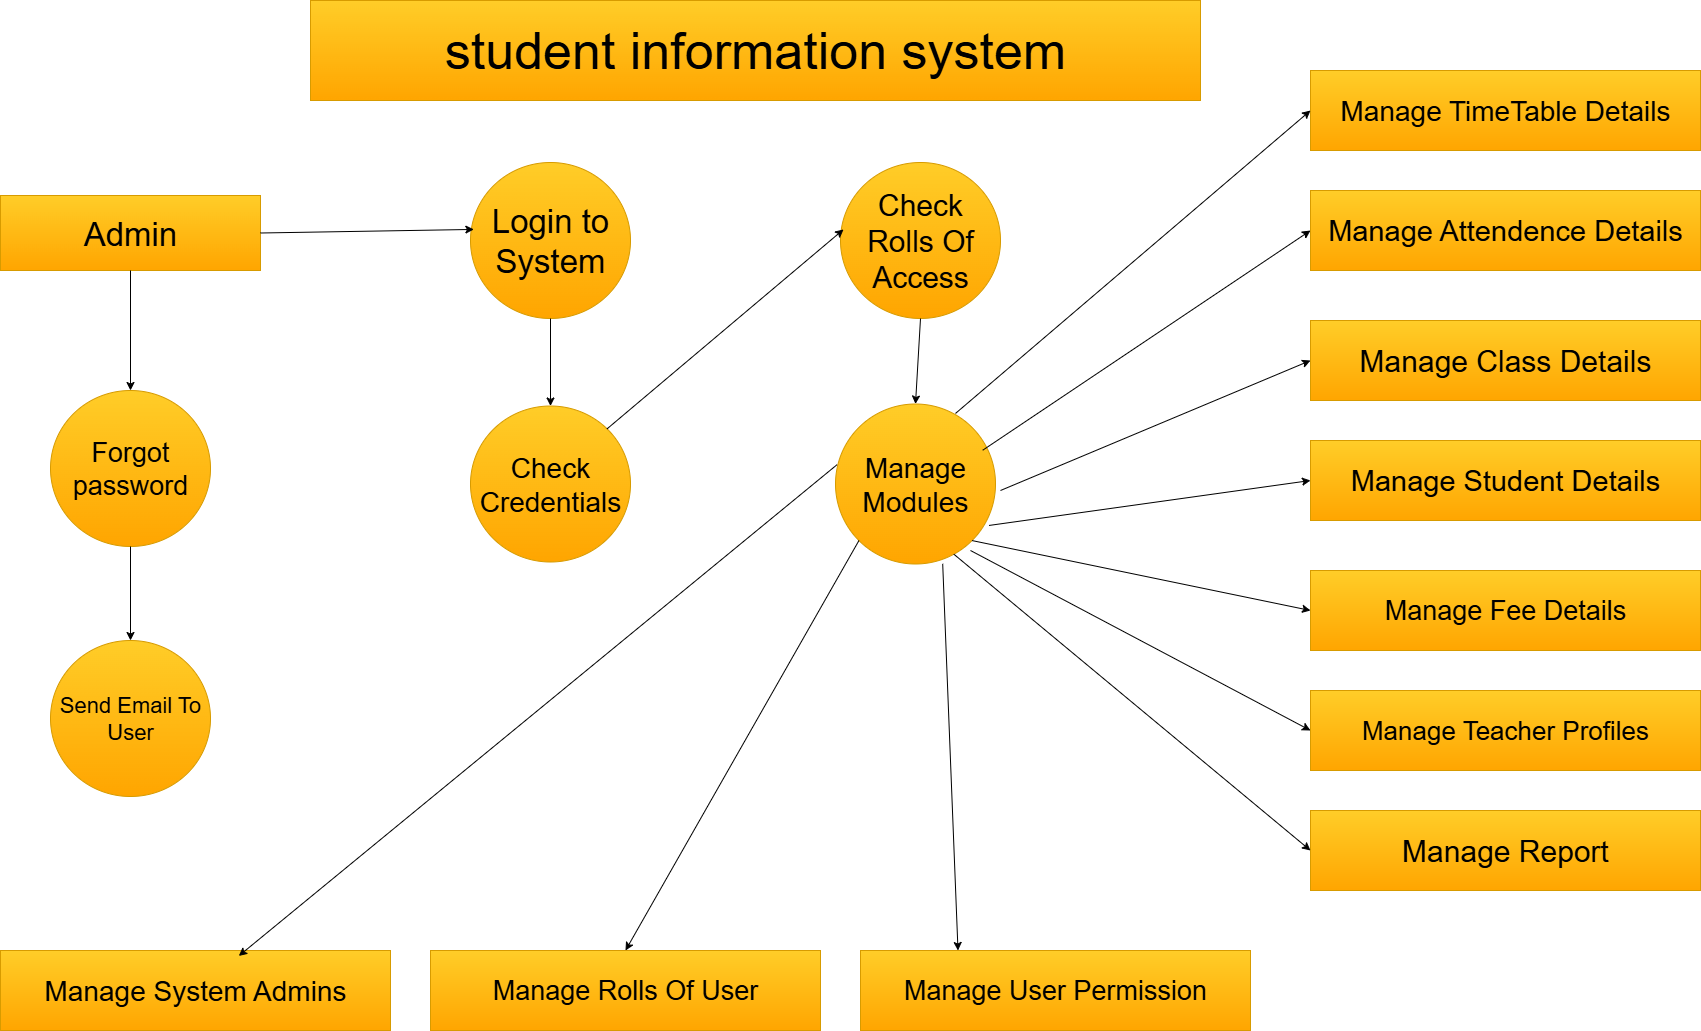

The diagram above was exported from draw.io. Its source (the exported page's mxGraphModel, read from the mxfile embedded in the PNG):
<mxGraphModel dx="2911" dy="2189" grid="1" gridSize="10" guides="1" tooltips="1" connect="1" arrows="1" fold="1" page="1" pageScale="1" pageWidth="827" pageHeight="1169" math="0" shadow="0">
  <root>
    <mxCell id="0" />
    <mxCell id="1" parent="0" />
    <mxCell id="1fhiBVScwZ7v93ZulzZA-35" value="&lt;font style=&quot;font-size: 52px;&quot;&gt;student information system&lt;/font&gt;" style="rounded=0;whiteSpace=wrap;html=1;fillColor=#ffcd28;strokeColor=#d79b00;gradientColor=#ffa500;" vertex="1" parent="1">
      <mxGeometry x="-460" y="-1140" width="890" height="100" as="geometry" />
    </mxCell>
    <mxCell id="1fhiBVScwZ7v93ZulzZA-37" value="&lt;font style=&quot;font-size: 33px;&quot;&gt;Admin&lt;/font&gt;" style="rounded=0;whiteSpace=wrap;html=1;fillColor=#ffcd28;gradientColor=#ffa500;strokeColor=#d79b00;" vertex="1" parent="1">
      <mxGeometry x="-770" y="-945" width="260" height="75" as="geometry" />
    </mxCell>
    <mxCell id="1fhiBVScwZ7v93ZulzZA-42" value="&lt;font style=&quot;font-size: 28px;&quot;&gt;Check&lt;/font&gt;&lt;div&gt;&lt;font style=&quot;font-size: 28px;&quot;&gt;Credentials&lt;/font&gt;&lt;/div&gt;" style="ellipse;whiteSpace=wrap;html=1;fillColor=#ffcd28;gradientColor=#ffa500;strokeColor=#d79b00;" vertex="1" parent="1">
      <mxGeometry x="-300" y="-734.5" width="160" height="156" as="geometry" />
    </mxCell>
    <mxCell id="1fhiBVScwZ7v93ZulzZA-44" value="&lt;font style=&quot;font-size: 28px;&quot;&gt;Manage&lt;/font&gt;&lt;div&gt;&lt;font style=&quot;font-size: 28px;&quot;&gt;Modules&lt;/font&gt;&lt;/div&gt;" style="ellipse;whiteSpace=wrap;html=1;fillColor=#ffcd28;gradientColor=#ffa500;strokeColor=#d79b00;" vertex="1" parent="1">
      <mxGeometry x="65" y="-736.5" width="160" height="160" as="geometry" />
    </mxCell>
    <mxCell id="1fhiBVScwZ7v93ZulzZA-45" value="&lt;font style=&quot;font-size: 28px;&quot;&gt;Manage TimeTable Details&lt;/font&gt;" style="rounded=0;whiteSpace=wrap;html=1;fillColor=#ffcd28;gradientColor=#ffa500;strokeColor=#d79b00;" vertex="1" parent="1">
      <mxGeometry x="540" y="-1070" width="390" height="80" as="geometry" />
    </mxCell>
    <mxCell id="1fhiBVScwZ7v93ZulzZA-46" value="&lt;font style=&quot;font-size: 29px;&quot;&gt;Manage Student Details&lt;/font&gt;" style="rounded=0;whiteSpace=wrap;html=1;fillColor=#ffcd28;gradientColor=#ffa500;strokeColor=#d79b00;" vertex="1" parent="1">
      <mxGeometry x="540" y="-700" width="390" height="80" as="geometry" />
    </mxCell>
    <mxCell id="1fhiBVScwZ7v93ZulzZA-47" value="&lt;font style=&quot;font-size: 30px;&quot;&gt;Manage Report&lt;/font&gt;" style="rounded=0;whiteSpace=wrap;html=1;fillColor=#ffcd28;gradientColor=#ffa500;strokeColor=#d79b00;" vertex="1" parent="1">
      <mxGeometry x="540" y="-330" width="390" height="80" as="geometry" />
    </mxCell>
    <mxCell id="1fhiBVScwZ7v93ZulzZA-48" value="&lt;font style=&quot;font-size: 27px;&quot;&gt;Manage Fee Details&lt;/font&gt;" style="rounded=0;whiteSpace=wrap;html=1;fillColor=#ffcd28;gradientColor=#ffa500;strokeColor=#d79b00;" vertex="1" parent="1">
      <mxGeometry x="540" y="-570" width="390" height="80" as="geometry" />
    </mxCell>
    <mxCell id="1fhiBVScwZ7v93ZulzZA-49" value="&lt;font style=&quot;font-size: 26px;&quot;&gt;Manage Teacher Profiles&lt;/font&gt;" style="rounded=0;whiteSpace=wrap;html=1;fillColor=#ffcd28;gradientColor=#ffa500;strokeColor=#d79b00;" vertex="1" parent="1">
      <mxGeometry x="540" y="-450" width="390" height="80" as="geometry" />
    </mxCell>
    <mxCell id="1fhiBVScwZ7v93ZulzZA-50" value="&lt;font style=&quot;font-size: 30px;&quot;&gt;Manage Class Details&lt;/font&gt;" style="rounded=0;whiteSpace=wrap;html=1;fillColor=#ffcd28;gradientColor=#ffa500;strokeColor=#d79b00;" vertex="1" parent="1">
      <mxGeometry x="540" y="-820" width="390" height="80" as="geometry" />
    </mxCell>
    <mxCell id="1fhiBVScwZ7v93ZulzZA-56" value="&lt;font style=&quot;font-size: 28px;&quot;&gt;Manage System Admins&lt;/font&gt;" style="rounded=0;whiteSpace=wrap;html=1;fillColor=#ffcd28;gradientColor=#ffa500;strokeColor=#d79b00;" vertex="1" parent="1">
      <mxGeometry x="-770" y="-190" width="390" height="80" as="geometry" />
    </mxCell>
    <mxCell id="1fhiBVScwZ7v93ZulzZA-57" value="&lt;font style=&quot;font-size: 27px;&quot;&gt;Manage Rolls Of User&lt;/font&gt;" style="rounded=0;whiteSpace=wrap;html=1;fillColor=#ffcd28;gradientColor=#ffa500;strokeColor=#d79b00;" vertex="1" parent="1">
      <mxGeometry x="-340" y="-190" width="390" height="80" as="geometry" />
    </mxCell>
    <mxCell id="1fhiBVScwZ7v93ZulzZA-58" value="&lt;font style=&quot;font-size: 27px;&quot;&gt;Manage User Permission&lt;/font&gt;" style="rounded=0;whiteSpace=wrap;html=1;fillColor=#ffcd28;gradientColor=#ffa500;strokeColor=#d79b00;" vertex="1" parent="1">
      <mxGeometry x="90" y="-190" width="390" height="80" as="geometry" />
    </mxCell>
    <mxCell id="1fhiBVScwZ7v93ZulzZA-59" value="&lt;font style=&quot;font-size: 27px;&quot;&gt;Forgot&lt;/font&gt;&lt;div&gt;&lt;font style=&quot;font-size: 27px;&quot;&gt;password&lt;/font&gt;&lt;/div&gt;" style="ellipse;whiteSpace=wrap;html=1;fillColor=#ffcd28;gradientColor=#ffa500;strokeColor=#d79b00;" vertex="1" parent="1">
      <mxGeometry x="-720" y="-750" width="160" height="156" as="geometry" />
    </mxCell>
    <mxCell id="1fhiBVScwZ7v93ZulzZA-61" value="&lt;font style=&quot;font-size: 33px;&quot;&gt;Login to&lt;/font&gt;&lt;div&gt;&lt;font style=&quot;font-size: 33px;&quot;&gt;System&lt;/font&gt;&lt;/div&gt;" style="ellipse;whiteSpace=wrap;html=1;fillColor=#ffcd28;gradientColor=#ffa500;strokeColor=#d79b00;" vertex="1" parent="1">
      <mxGeometry x="-300" y="-978" width="160" height="156" as="geometry" />
    </mxCell>
    <mxCell id="1fhiBVScwZ7v93ZulzZA-62" value="&lt;font style=&quot;font-size: 22px;&quot;&gt;Send Email To&lt;/font&gt;&lt;div&gt;&lt;font style=&quot;font-size: 22px;&quot;&gt;User&lt;/font&gt;&lt;/div&gt;" style="ellipse;whiteSpace=wrap;html=1;fillColor=#ffcd28;gradientColor=#ffa500;strokeColor=#d79b00;" vertex="1" parent="1">
      <mxGeometry x="-720" y="-500" width="160" height="156" as="geometry" />
    </mxCell>
    <mxCell id="1fhiBVScwZ7v93ZulzZA-64" value="&lt;font style=&quot;font-size: 30px;&quot;&gt;Check&lt;/font&gt;&lt;div&gt;&lt;font style=&quot;font-size: 30px;&quot;&gt;Rolls Of&lt;/font&gt;&lt;/div&gt;&lt;div&gt;&lt;font style=&quot;font-size: 30px;&quot;&gt;Access&lt;/font&gt;&lt;/div&gt;" style="ellipse;whiteSpace=wrap;html=1;fillColor=#ffcd28;gradientColor=#ffa500;strokeColor=#d79b00;" vertex="1" parent="1">
      <mxGeometry x="70" y="-978" width="160" height="156" as="geometry" />
    </mxCell>
    <mxCell id="1fhiBVScwZ7v93ZulzZA-65" value="&lt;font style=&quot;font-size: 29px;&quot;&gt;Manage Attendence Details&lt;/font&gt;" style="rounded=0;whiteSpace=wrap;html=1;fillColor=#ffcd28;gradientColor=#ffa500;strokeColor=#d79b00;" vertex="1" parent="1">
      <mxGeometry x="540" y="-950" width="390" height="80" as="geometry" />
    </mxCell>
    <mxCell id="1fhiBVScwZ7v93ZulzZA-66" value="" style="endArrow=classic;html=1;rounded=0;exitX=0.5;exitY=1;exitDx=0;exitDy=0;" edge="1" parent="1" source="1fhiBVScwZ7v93ZulzZA-37">
      <mxGeometry width="50" height="50" relative="1" as="geometry">
        <mxPoint x="180" y="-510" as="sourcePoint" />
        <mxPoint x="-640" y="-750" as="targetPoint" />
      </mxGeometry>
    </mxCell>
    <mxCell id="1fhiBVScwZ7v93ZulzZA-67" value="" style="endArrow=classic;html=1;rounded=0;exitX=0.5;exitY=1;exitDx=0;exitDy=0;" edge="1" parent="1" source="1fhiBVScwZ7v93ZulzZA-59">
      <mxGeometry width="50" height="50" relative="1" as="geometry">
        <mxPoint x="-640" y="-570" as="sourcePoint" />
        <mxPoint x="-640" y="-500" as="targetPoint" />
      </mxGeometry>
    </mxCell>
    <mxCell id="1fhiBVScwZ7v93ZulzZA-68" value="" style="endArrow=classic;html=1;rounded=0;exitX=1;exitY=0.5;exitDx=0;exitDy=0;entryX=0.021;entryY=0.429;entryDx=0;entryDy=0;entryPerimeter=0;" edge="1" parent="1" source="1fhiBVScwZ7v93ZulzZA-37" target="1fhiBVScwZ7v93ZulzZA-61">
      <mxGeometry width="50" height="50" relative="1" as="geometry">
        <mxPoint x="-390" y="-880" as="sourcePoint" />
        <mxPoint x="-390" y="-760" as="targetPoint" />
      </mxGeometry>
    </mxCell>
    <mxCell id="1fhiBVScwZ7v93ZulzZA-69" value="" style="endArrow=classic;html=1;rounded=0;exitX=0.5;exitY=1;exitDx=0;exitDy=0;" edge="1" parent="1" source="1fhiBVScwZ7v93ZulzZA-61" target="1fhiBVScwZ7v93ZulzZA-42">
      <mxGeometry width="50" height="50" relative="1" as="geometry">
        <mxPoint x="-390" y="-520" as="sourcePoint" />
        <mxPoint x="-390" y="-400" as="targetPoint" />
      </mxGeometry>
    </mxCell>
    <mxCell id="1fhiBVScwZ7v93ZulzZA-70" value="" style="endArrow=classic;html=1;rounded=0;exitX=0.01;exitY=0.379;exitDx=0;exitDy=0;exitPerimeter=0;entryX=0.611;entryY=0.068;entryDx=0;entryDy=0;entryPerimeter=0;" edge="1" parent="1" source="1fhiBVScwZ7v93ZulzZA-44" target="1fhiBVScwZ7v93ZulzZA-56">
      <mxGeometry width="50" height="50" relative="1" as="geometry">
        <mxPoint x="50" y="-640" as="sourcePoint" />
        <mxPoint x="-170" y="-280" as="targetPoint" />
      </mxGeometry>
    </mxCell>
    <mxCell id="1fhiBVScwZ7v93ZulzZA-71" value="" style="endArrow=classic;html=1;rounded=0;entryX=0;entryY=0.5;entryDx=0;entryDy=0;exitX=0.75;exitY=0.059;exitDx=0;exitDy=0;exitPerimeter=0;" edge="1" parent="1" source="1fhiBVScwZ7v93ZulzZA-44" target="1fhiBVScwZ7v93ZulzZA-45">
      <mxGeometry width="50" height="50" relative="1" as="geometry">
        <mxPoint x="180" y="-740" as="sourcePoint" />
        <mxPoint x="160" y="-240" as="targetPoint" />
      </mxGeometry>
    </mxCell>
    <mxCell id="1fhiBVScwZ7v93ZulzZA-72" value="" style="endArrow=classic;html=1;rounded=0;exitX=1;exitY=0;exitDx=0;exitDy=0;entryX=0.019;entryY=0.429;entryDx=0;entryDy=0;entryPerimeter=0;" edge="1" parent="1" source="1fhiBVScwZ7v93ZulzZA-42" target="1fhiBVScwZ7v93ZulzZA-64">
      <mxGeometry width="50" height="50" relative="1" as="geometry">
        <mxPoint x="-160" y="-430" as="sourcePoint" />
        <mxPoint x="-160" y="-310" as="targetPoint" />
      </mxGeometry>
    </mxCell>
    <mxCell id="1fhiBVScwZ7v93ZulzZA-73" value="" style="endArrow=classic;html=1;rounded=0;exitX=0.5;exitY=1;exitDx=0;exitDy=0;entryX=0.5;entryY=0;entryDx=0;entryDy=0;" edge="1" parent="1" source="1fhiBVScwZ7v93ZulzZA-64" target="1fhiBVScwZ7v93ZulzZA-44">
      <mxGeometry width="50" height="50" relative="1" as="geometry">
        <mxPoint x="-70" y="-450" as="sourcePoint" />
        <mxPoint x="-70" y="-330" as="targetPoint" />
      </mxGeometry>
    </mxCell>
    <mxCell id="1fhiBVScwZ7v93ZulzZA-74" value="" style="endArrow=classic;html=1;rounded=0;exitX=0;exitY=1;exitDx=0;exitDy=0;entryX=0.5;entryY=0;entryDx=0;entryDy=0;" edge="1" parent="1" source="1fhiBVScwZ7v93ZulzZA-44" target="1fhiBVScwZ7v93ZulzZA-57">
      <mxGeometry width="50" height="50" relative="1" as="geometry">
        <mxPoint x="-390" y="-280" as="sourcePoint" />
        <mxPoint x="-390" y="-160" as="targetPoint" />
      </mxGeometry>
    </mxCell>
    <mxCell id="1fhiBVScwZ7v93ZulzZA-75" value="" style="endArrow=classic;html=1;rounded=0;entryX=0.25;entryY=0;entryDx=0;entryDy=0;exitX=0.67;exitY=0.999;exitDx=0;exitDy=0;exitPerimeter=0;" edge="1" parent="1" source="1fhiBVScwZ7v93ZulzZA-44" target="1fhiBVScwZ7v93ZulzZA-58">
      <mxGeometry width="50" height="50" relative="1" as="geometry">
        <mxPoint x="215" y="-450" as="sourcePoint" />
        <mxPoint x="210" y="-364" as="targetPoint" />
      </mxGeometry>
    </mxCell>
    <mxCell id="1fhiBVScwZ7v93ZulzZA-76" value="" style="endArrow=classic;html=1;rounded=0;exitX=0.92;exitY=0.289;exitDx=0;exitDy=0;exitPerimeter=0;entryX=0;entryY=0.5;entryDx=0;entryDy=0;" edge="1" parent="1" source="1fhiBVScwZ7v93ZulzZA-44" target="1fhiBVScwZ7v93ZulzZA-65">
      <mxGeometry width="50" height="50" relative="1" as="geometry">
        <mxPoint x="390" y="-810" as="sourcePoint" />
        <mxPoint x="390" y="-722" as="targetPoint" />
      </mxGeometry>
    </mxCell>
    <mxCell id="1fhiBVScwZ7v93ZulzZA-77" value="" style="endArrow=classic;html=1;rounded=0;exitX=0.96;exitY=0.759;exitDx=0;exitDy=0;exitPerimeter=0;entryX=0;entryY=0.5;entryDx=0;entryDy=0;" edge="1" parent="1" source="1fhiBVScwZ7v93ZulzZA-44" target="1fhiBVScwZ7v93ZulzZA-46">
      <mxGeometry width="50" height="50" relative="1" as="geometry">
        <mxPoint x="390" y="-590" as="sourcePoint" />
        <mxPoint x="390" y="-502" as="targetPoint" />
      </mxGeometry>
    </mxCell>
    <mxCell id="1fhiBVScwZ7v93ZulzZA-78" value="" style="endArrow=classic;html=1;rounded=0;entryX=0;entryY=0.5;entryDx=0;entryDy=0;" edge="1" parent="1" target="1fhiBVScwZ7v93ZulzZA-50">
      <mxGeometry width="50" height="50" relative="1" as="geometry">
        <mxPoint x="230" y="-650" as="sourcePoint" />
        <mxPoint x="300" y="-482" as="targetPoint" />
      </mxGeometry>
    </mxCell>
    <mxCell id="1fhiBVScwZ7v93ZulzZA-79" value="" style="endArrow=classic;html=1;rounded=0;entryX=0;entryY=0.5;entryDx=0;entryDy=0;" edge="1" parent="1" target="1fhiBVScwZ7v93ZulzZA-49">
      <mxGeometry width="50" height="50" relative="1" as="geometry">
        <mxPoint x="200" y="-590" as="sourcePoint" />
        <mxPoint x="400" y="-242" as="targetPoint" />
      </mxGeometry>
    </mxCell>
    <mxCell id="1fhiBVScwZ7v93ZulzZA-80" value="" style="endArrow=classic;html=1;rounded=0;exitX=1;exitY=1;exitDx=0;exitDy=0;entryX=0;entryY=0.5;entryDx=0;entryDy=0;" edge="1" parent="1" source="1fhiBVScwZ7v93ZulzZA-44" target="1fhiBVScwZ7v93ZulzZA-48">
      <mxGeometry width="50" height="50" relative="1" as="geometry">
        <mxPoint x="310" y="-380" as="sourcePoint" />
        <mxPoint x="310" y="-292" as="targetPoint" />
      </mxGeometry>
    </mxCell>
    <mxCell id="1fhiBVScwZ7v93ZulzZA-81" value="" style="endArrow=classic;html=1;rounded=0;exitX=0.74;exitY=0.939;exitDx=0;exitDy=0;exitPerimeter=0;entryX=0;entryY=0.5;entryDx=0;entryDy=0;" edge="1" parent="1" source="1fhiBVScwZ7v93ZulzZA-44" target="1fhiBVScwZ7v93ZulzZA-47">
      <mxGeometry width="50" height="50" relative="1" as="geometry">
        <mxPoint x="360" y="-300" as="sourcePoint" />
        <mxPoint x="360" y="-212" as="targetPoint" />
      </mxGeometry>
    </mxCell>
  </root>
</mxGraphModel>